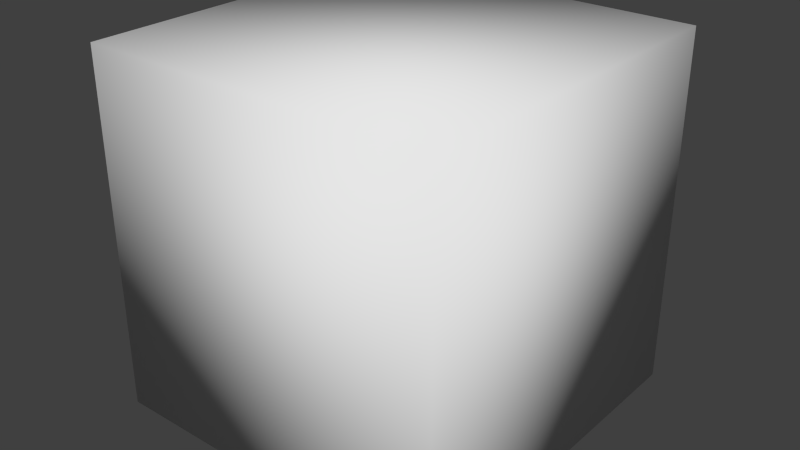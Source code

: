 # Source: cube2.blend  (saved by Blender 2.76.0; exported with 4.5.12 LTS)
import bpy
from mathutils import Matrix  # noqa: F401  (used for matrix-valued properties, if any)

bpy.ops.wm.read_factory_settings(use_empty=True)
scene = bpy.context.scene
scene.name = 'Scene'

# ---- collections
col_collection_1 = bpy.data.collections.new('Collection 1'); scene.collection.children.link(col_collection_1)

# ---- materials (node trees are filled in below, after node groups)
mat_material = bpy.data.materials.new('Material')
mat_material.alpha_threshold = 0.0
mat_material.roughness = 0.5
mat_material.line_color = (0.0, 0.0, 0.0, 1.0)

# ---- material node trees

# ---- world
world_world = bpy.data.worlds.new('World'); scene.world = world_world
world_world.color = (0.05088, 0.05088, 0.05088)
world_world.use_sun_shadow = False
world_world.sun_shadow_jitter_overblur = 0.0
world_world.cycles.sampling_method = 'MANUAL'
world_world.cycles.sample_map_resolution = 256

# ---- meshes
me_cube = bpy.data.meshes.new('Cube')
me_cube.from_pydata([(1.0, 1.0, -1.0), (1.0, -1.0, -1.0), (-1.0, -1.0, -1.0), (-1.0, 1.0, -1.0), (1.0, 1.0, 1.0), (1.0, -1.0, 1.0), (-1.0, -1.0, 1.0), (-1.0, 1.0, 1.0)], [], [(0, 1, 2, 3), (4, 7, 6, 5), (0, 4, 5, 1), (1, 5, 6, 2), (2, 6, 7, 3), (4, 0, 3, 7)])
me_cube.polygons.foreach_set('use_smooth', [True] * 6)
me_cube.materials.append(mat_material)
me_cube.use_remesh_preserve_volume = False
me_cube.use_remesh_preserve_attributes = False
me_cube.use_mirror_vertex_groups = False
me_cube.update()

# ---- objects
ob_cube = bpy.data.objects.new('Cube', me_cube)

# ---- transforms, parenting, visibility, modifiers, constraints
ob_cube.location = (0.0, 0.0, 0.0)
ob_cube.scale = (0.5, 0.5, 0.5)
ob_cube.lock_rotations_4d = False
ob_cube.empty_display_type = 'ARROWS'
ob_cube.lineart.crease_threshold = 0.0

# ---- collection membership
col_collection_1.objects.link(ob_cube)

# ---- scene / render settings (as saved in the file)
scene.frame_start = 1; scene.frame_end = 250; scene.frame_set(1)
scene.render.engine = 'CYCLES'
scene.render.resolution_percentage = 50
scene.render.dither_intensity = 0.0
scene.cycles.use_denoising = False
scene.cycles.samples = 10
scene.cycles.sampling_pattern = 'TABULATED_SOBOL'
scene.cycles.light_sampling_threshold = 0.0
scene.cycles.use_adaptive_sampling = False
scene.cycles.use_light_tree = False
scene.cycles.blur_glossy = 0.0
scene.cycles.pixel_filter_type = 'GAUSSIAN'
scene.cycles.sample_clamp_indirect = 0.0
scene.view_settings.view_transform = 'Standard'
bpy.context.view_layer.update()

# ---- added for rendering (the .blend has no active camera and no usable light): camera, sun
cam_auto = bpy.data.cameras.new('AutoCamera')
cam_auto.lens = 50.0
cam_auto.sensor_width = 36.0
cam_auto.clip_end = 1000.0
ob_auto_camera = bpy.data.objects.new('AutoCamera', cam_auto)
scene.collection.objects.link(ob_auto_camera)
ob_auto_camera.location = (1.60254, -1.92304, 1.28203)
ob_auto_camera.rotation_euler = (1.09748, -7.21219e-08, 0.694738)
scene.camera = ob_auto_camera
light_auto_sun = bpy.data.lights.new('AutoSun', 'SUN')
light_auto_sun.energy = 3.0
light_auto_sun.angle = 0.0523599
ob_auto_sun = bpy.data.objects.new('AutoSun', light_auto_sun)
scene.collection.objects.link(ob_auto_sun)
ob_auto_sun.rotation_euler = (0.872665, 0.174533, 0.523599)
bpy.context.view_layer.update()
